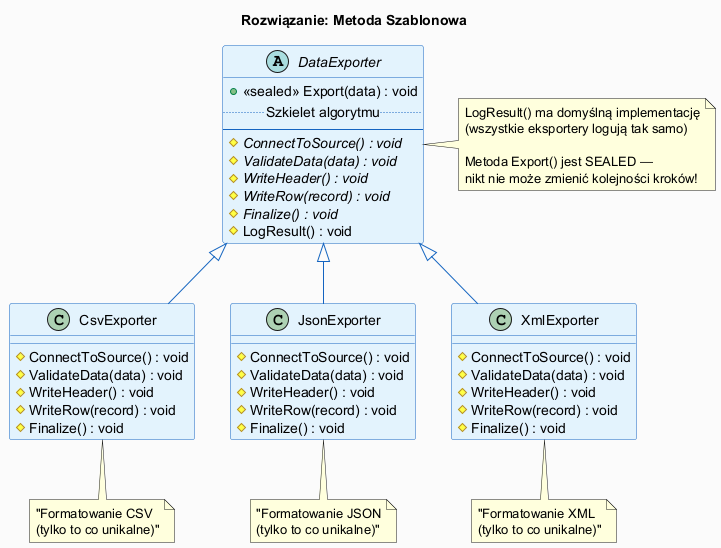

The diagram above was rendered by PlantUML. Its source (embedded in the PNG):
@startuml template_method_concept
skinparam backgroundColor #FAFAFA
skinparam classBackgroundColor #E3F2FD
skinparam classBorderColor #1565C0
skinparam abstractClassBackgroundColor #BBDEFB
skinparam abstractClassBorderColor #0D47A1
skinparam arrowColor #1565C0
skinparam titleFontSize 14

title Rozwiązanie: Metoda Szablonowa

abstract class DataExporter {
  + {method} <<sealed>> Export(data) : void
  ..Szkielet algorytmu..
  ' 1. ConnectToSource()
  ' 2. ValidateData()
  ' 3. WriteHeader()
  ' 4. WriteRows(data)
  ' 5. Finalize()
  ' 6. LogResult()
  --
  # {abstract} ConnectToSource() : void
  # {abstract} ValidateData(data) : void
  # {abstract} WriteHeader() : void
  # {abstract} WriteRow(record) : void
  # {abstract} Finalize() : void
  # {method} LogResult() : void
}

note right of DataExporter
  LogResult() ma domyślną implementację
  (wszystkie eksportery logują tak samo)
  
  Metoda Export() jest SEALED —
  nikt nie może zmienić kolejności kroków!
end note

class CsvExporter {
  # ConnectToSource() : void
  # ValidateData(data) : void
  # WriteHeader() : void
  # WriteRow(record) : void
  # Finalize() : void
}

class JsonExporter {
  # ConnectToSource() : void
  # ValidateData(data) : void
  # WriteHeader() : void
  # WriteRow(record) : void
  # Finalize() : void
}

class XmlExporter {
  # ConnectToSource() : void
  # ValidateData(data) : void
  # WriteHeader() : void
  # WriteRow(record) : void
  # Finalize() : void
}

DataExporter <|-- CsvExporter
DataExporter <|-- JsonExporter
DataExporter <|-- XmlExporter

note bottom of CsvExporter : "Formatowanie CSV\n(tylko to co unikalne)"
note bottom of JsonExporter : "Formatowanie JSON\n(tylko to co unikalne)"
note bottom of XmlExporter : "Formatowanie XML\n(tylko to co unikalne)"

@enduml